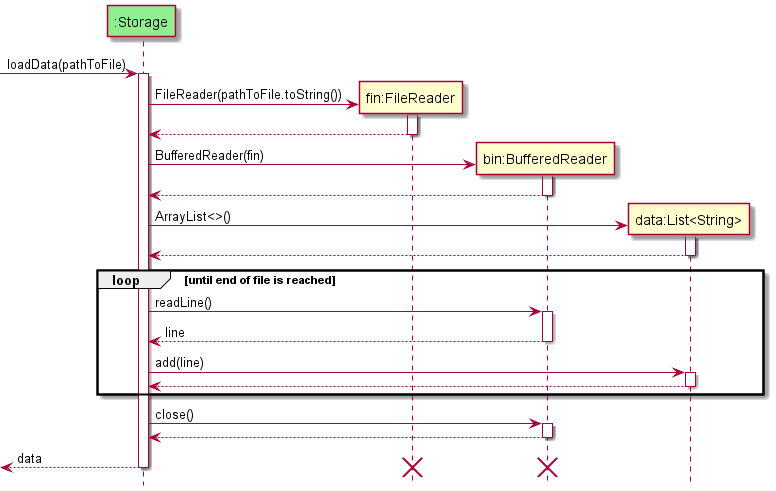

The diagram above was rendered by PlantUML. Its source (embedded in the PNG):
@startuml
'https://plantuml.com/sequence-diagram

!include Style.puml

participant ":Storage" as Storage #lightgreen
participant "fin:FileReader" as fin
participant "bin:BufferedReader" as bin
participant "data:List<String>" as data

[-> Storage: loadData(pathToFile)
activate Storage

create fin
Storage -> fin: FileReader(pathToFile.toString())
activate fin

fin --> Storage
deactivate fin

create bin
Storage -> bin: BufferedReader(fin)
activate bin

bin --> Storage
deactivate bin

create data
Storage -> data: ArrayList<>()
activate data

data --> Storage
deactivate data

loop until end of file is reached
    Storage -> bin: readLine()
    activate bin

    bin --> Storage: line
    deactivate bin

    Storage -> data: add(line)
    activate data

    data --> Storage
    deactivate data
    end

Storage -> bin: close()
activate bin

bin --> Storage
deactivate bin

[<-- Storage: data
destroy bin
destroy fin
deactivate Storage
@enduml